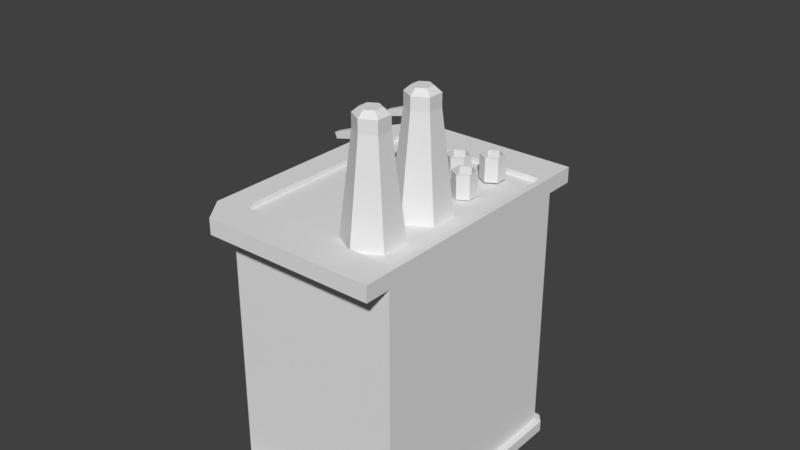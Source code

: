 # Source: ThekeUndPiepser.blend  (saved by Blender 2.79.0; exported with 4.5.12 LTS)
import bpy
from mathutils import Matrix  # noqa: F401  (used for matrix-valued properties, if any)

bpy.ops.wm.read_factory_settings(use_empty=True)
scene = bpy.context.scene
scene.name = 'Scene'

# ---- collections
col_collection_1 = bpy.data.collections.new('Collection 1'); scene.collection.children.link(col_collection_1)

# ---- materials (node trees are filled in below, after node groups)
mat_material = bpy.data.materials.new('Material')
mat_material.alpha_threshold = 0.0
mat_material.use_transparent_shadow = False
mat_material.roughness = 0.5
mat_material.line_color = (0.0, 0.0, 0.0, 1.0)
mat_material_001 = bpy.data.materials.new('Material.001')
mat_material_001.alpha_threshold = 0.0
mat_material_001.use_transparent_shadow = False
mat_material_001.roughness = 0.5
mat_material_001.line_color = (0.0, 0.0, 0.0, 1.0)
mat_material_002 = bpy.data.materials.new('Material.002')
mat_material_002.alpha_threshold = 0.0
mat_material_002.use_transparent_shadow = False
mat_material_002.roughness = 0.5
mat_material_002.line_color = (0.0, 0.0, 0.0, 1.0)
mat_material_003 = bpy.data.materials.new('Material.003')
mat_material_003.alpha_threshold = 0.0
mat_material_003.use_transparent_shadow = False
mat_material_003.roughness = 0.5
mat_material_003.line_color = (0.0, 0.0, 0.0, 1.0)

# ---- material node trees

# ---- world
world_world = bpy.data.worlds.new('World'); scene.world = world_world
world_world.color = (0.05088, 0.05088, 0.05088)
world_world.use_sun_shadow = False
world_world.sun_shadow_jitter_overblur = 0.0
world_world.cycles.sampling_method = 'MANUAL'

# ---- meshes
me_cube_005 = bpy.data.meshes.new('Cube.005')
me_cube_005.from_pydata([(-1.0, -1.0, -1.479), (-1.0, -1.0, 1.0), (-1.0, 1.0, -1.479), (-1.0, 1.0, 1.0), (0.5542, -1.0, -1.479), (0.5542, -1.0, 1.0), (0.5542, 1.0, -1.479), (0.5542, 1.0, 1.0), (-1.0, -1.0, 0.861), (-1.0, 1.0, 0.861), (0.5542, 1.0, 0.861), (0.5542, -1.0, 0.861), (-1.0, 1.27, 1.0), (0.5542, 1.27, 1.0), (-1.0, 1.27, 0.861), (0.5542, 1.27, 0.861), (-1.0, -1.235, 0.861), (-1.0, -1.235, 1.0), (0.5542, -1.235, 1.0), (0.5542, -1.235, 0.861), (-1.0, 1.0, -1.381), (0.5542, 1.0, -1.381), (0.5542, -1.0, -1.381), (-1.0, -1.0, -1.381), (0.6197, 1.0, -1.381), (0.6197, 1.0, -1.479), (0.6197, -1.0, -1.479), (0.6197, -1.0, -1.381), (0.5542, -1.109, -1.381), (0.5542, -1.109, -1.479), (-1.0, -1.109, -1.479), (-1.0, -1.109, -1.381), (-1.0, 1.078, -1.381), (-1.0, 1.078, -1.479), (0.5542, 1.078, -1.479), (0.5542, 1.078, -1.381), (-1.073, 1.0, -1.479), (-1.073, -1.0, -1.479), (-1.073, 1.0, -1.381), (-1.073, -1.0, -1.381), (-1.174, -1.0, 0.861), (-1.174, -1.0, 1.0), (-1.174, 1.0, 1.0), (-1.174, 1.0, 0.861), (-0.9432, -0.927, 1.0), (-0.9432, 0.927, 1.0), (0.4974, 0.927, 1.0), (0.4974, -0.927, 1.0), (-0.9432, -0.927, 0.9555), (-0.9432, 0.927, 0.9555), (0.4974, 0.927, 0.9555), (0.4974, -0.927, 0.9555)], [], [(1, 3, 42, 41), (14, 43, 42, 12), (10, 7, 5, 11), (11, 5, 18, 19), (2, 6, 4, 0), (3, 1, 44, 45), (22, 11, 8, 23), (21, 10, 11, 22), (20, 9, 10, 21), (23, 8, 9, 20), (14, 12, 13, 15), (10, 9, 14, 15), (3, 7, 13, 12), (7, 10, 15, 13), (19, 18, 17, 16), (5, 1, 17, 18), (8, 11, 19, 16), (41, 40, 16, 17), (39, 31, 23), (28, 29, 26, 27), (28, 27, 22), (37, 30, 31, 39), (25, 24, 27, 26), (26, 29, 4), (21, 22, 27, 24), (4, 6, 25, 26), (29, 28, 31, 30), (30, 37, 0), (0, 4, 29, 30), (22, 23, 31, 28), (33, 32, 35, 34), (6, 2, 33, 34), (2, 36, 33), (20, 21, 35, 32), (37, 39, 38, 36), (2, 0, 37, 36), (23, 20, 38, 39), (32, 38, 20), (32, 38, 36, 33), (21, 24, 35), (25, 34, 35, 24), (6, 34, 25), (40, 41, 42, 43), (40, 8, 16), (17, 1, 41), (9, 8, 40, 43), (12, 42, 3), (9, 43, 14), (47, 46, 50, 51), (1, 5, 47, 44), (7, 3, 45, 46), (5, 7, 46, 47), (50, 49, 48, 51), (45, 44, 48, 49), (44, 47, 51, 48), (46, 45, 49, 50)])
me_cube_005.use_remesh_preserve_volume = False
me_cube_005.use_remesh_preserve_attributes = False
me_cube_005.use_mirror_vertex_groups = False
me_cube_005.update()
me_cylinder_005 = bpy.data.meshes.new('Cylinder.005')
me_cylinder_005.from_pydata([(0.0, 1.0, -1.0), (-8.608e-09, 0.5667, 2.486), (0.866, 0.5, -1.0), (0.4908, 0.2834, 2.486), (0.866, -0.5, -1.0), (0.4908, -0.2834, 2.486), (-8.742e-08, -1.0, -1.0), (-5.815e-08, -0.5667, 2.486), (-0.866, -0.5, -1.0), (-0.4908, -0.2834, 2.486), (-0.866, 0.5, -1.0), (-0.4908, 0.2834, 2.486), (0.4908, 0.2834, 2.935), (-8.608e-09, 0.5667, 2.935), (0.4908, -0.2834, 2.935), (-5.815e-08, -0.5667, 2.935), (-0.4908, -0.2834, 2.935), (-0.4908, 0.2834, 2.935), (0.2929, 0.1691, 3.13), (-2.116e-08, 0.3382, 3.13), (0.2929, -0.1691, 3.13), (-5.073e-08, -0.3382, 3.13), (-0.2929, -0.1691, 3.13), (-0.2929, 0.1691, 3.13), (-1.219, -0.09866, 1.892), (-1.284, -0.09866, 2.072), (-1.219, 0.09254, 1.892), (-1.284, 0.09254, 2.072), (-0.4709, -0.1597, 2.097), (-0.4497, -0.1597, 2.392), (-0.4709, 0.1536, 2.097), (-0.4497, 0.1536, 2.392)], [], [(0, 1, 3, 2), (2, 3, 5, 4), (4, 5, 7, 6), (6, 7, 9, 8), (1, 11, 17, 13), (8, 9, 11, 10), (10, 11, 1, 0), (0, 2, 4, 6, 8, 10), (17, 16, 22, 23), (9, 7, 15, 16), (5, 3, 12, 14), (11, 9, 16, 17), (3, 1, 13, 12), (7, 5, 14, 15), (18, 19, 23, 22, 21, 20), (15, 14, 20, 21), (12, 13, 19, 18), (13, 17, 23, 19), (16, 15, 21, 22), (14, 12, 18, 20), (24, 25, 27, 26), (26, 27, 31, 30), (28, 29, 25, 24), (26, 30, 28, 24), (31, 27, 25, 29)])
me_cylinder_005.use_remesh_preserve_volume = False
me_cylinder_005.use_remesh_preserve_attributes = False
me_cylinder_005.use_mirror_vertex_groups = False
me_cylinder_005.update()
me_cylinder_001 = bpy.data.meshes.new('Cylinder.001')
me_cylinder_001.from_pydata([(0.0, 1.0, -1.0), (-8.608e-09, 0.5667, 2.486), (0.866, 0.5, -1.0), (0.4908, 0.2834, 2.486), (0.866, -0.5, -1.0), (0.4908, -0.2834, 2.486), (-8.742e-08, -1.0, -1.0), (-5.815e-08, -0.5667, 2.486), (-0.866, -0.5, -1.0), (-0.4908, -0.2834, 2.486), (-0.866, 0.5, -1.0), (-0.4908, 0.2834, 2.486), (0.4908, 0.2834, 2.935), (-8.608e-09, 0.5667, 2.935), (0.4908, -0.2834, 2.935), (-5.815e-08, -0.5667, 2.935), (-0.4908, -0.2834, 2.935), (-0.4908, 0.2834, 2.935), (0.2929, 0.1691, 3.13), (-2.116e-08, 0.3382, 3.13), (0.2929, -0.1691, 3.13), (-5.073e-08, -0.3382, 3.13), (-0.2929, -0.1691, 3.13), (-0.2929, 0.1691, 3.13), (-1.219, -0.09866, 1.892), (-1.284, -0.09866, 2.072), (-1.219, 0.09254, 1.892), (-1.284, 0.09254, 2.072), (-0.4709, -0.1597, 2.097), (-0.4497, -0.1597, 2.392), (-0.4709, 0.1536, 2.097), (-0.4497, 0.1536, 2.392)], [], [(0, 1, 3, 2), (2, 3, 5, 4), (4, 5, 7, 6), (6, 7, 9, 8), (1, 11, 17, 13), (8, 9, 11, 10), (10, 11, 1, 0), (0, 2, 4, 6, 8, 10), (17, 16, 22, 23), (9, 7, 15, 16), (5, 3, 12, 14), (11, 9, 16, 17), (3, 1, 13, 12), (7, 5, 14, 15), (18, 19, 23, 22, 21, 20), (15, 14, 20, 21), (12, 13, 19, 18), (13, 17, 23, 19), (16, 15, 21, 22), (14, 12, 18, 20), (24, 25, 27, 26), (26, 27, 31, 30), (28, 29, 25, 24), (26, 30, 28, 24), (31, 27, 25, 29)])
me_cylinder_001.use_remesh_preserve_volume = False
me_cylinder_001.use_remesh_preserve_attributes = False
me_cylinder_001.use_mirror_vertex_groups = False
me_cylinder_001.update()
me_cylinder_002 = bpy.data.meshes.new('Cylinder.002')
me_cylinder_002.from_pydata([(-0.007753, 1.009, -1.078), (-0.007753, 1.009, 0.9215), (0.8583, 0.5093, -1.078), (0.8583, 0.5093, 0.9215), (0.8583, -0.4907, -1.078), (0.8583, -0.4907, 0.9215), (-0.007753, -0.9907, -1.078), (-0.007753, -0.9907, 0.9215), (-0.8738, -0.4907, -1.078), (-0.8738, -0.4907, 0.9215), (-0.8738, 0.5093, -1.078), (-0.8738, 0.5093, 0.9215), (0.007753, 0.8364, -0.7673), (0.007753, 0.8364, 0.9242), (0.7402, 0.4136, -0.7673), (0.7402, 0.4136, 0.9242), (0.7402, -0.4322, -0.7673), (0.7402, -0.4322, 0.9242), (0.007753, -0.8551, -0.7673), (0.007753, -0.8551, 0.9242), (-0.7247, -0.4322, -0.7673), (-0.7247, -0.4322, 0.9242), (-0.7247, 0.4136, -0.7673), (-0.7247, 0.4136, 0.9242)], [], [(0, 1, 3, 2), (2, 3, 5, 4), (4, 5, 7, 6), (6, 7, 9, 8), (8, 9, 11, 10), (10, 11, 1, 0), (12, 13, 15, 14), (14, 15, 17, 16), (16, 17, 19, 18), (18, 19, 21, 20), (20, 21, 23, 22), (22, 23, 13, 12), (9, 21, 23, 11), (7, 19, 21, 9), (5, 17, 19, 7), (3, 15, 17, 5), (1, 13, 15, 3), (11, 23, 13, 1), (12, 14, 16, 18), (18, 20, 22, 12), (0, 2, 4, 10), (4, 6, 8, 10)])
me_cylinder_002.use_remesh_preserve_volume = False
me_cylinder_002.use_remesh_preserve_attributes = False
me_cylinder_002.use_mirror_vertex_groups = False
me_cylinder_002.update()
me_cylinder_003 = bpy.data.meshes.new('Cylinder.003')
me_cylinder_003.from_pydata([(-0.007753, 1.009, -1.078), (-0.007753, 1.009, 0.9215), (0.8583, 0.5093, -1.078), (0.8583, 0.5093, 0.9215), (0.8583, -0.4907, -1.078), (0.8583, -0.4907, 0.9215), (-0.007753, -0.9907, -1.078), (-0.007753, -0.9907, 0.9215), (-0.8738, -0.4907, -1.078), (-0.8738, -0.4907, 0.9215), (-0.8738, 0.5093, -1.078), (-0.8738, 0.5093, 0.9215), (0.007753, 0.8364, -0.7673), (0.007753, 0.8364, 0.9242), (0.7402, 0.4136, -0.7673), (0.7402, 0.4136, 0.9242), (0.7402, -0.4322, -0.7673), (0.7402, -0.4322, 0.9242), (0.007753, -0.8551, -0.7673), (0.007753, -0.8551, 0.9242), (-0.7247, -0.4322, -0.7673), (-0.7247, -0.4322, 0.9242), (-0.7247, 0.4136, -0.7673), (-0.7247, 0.4136, 0.9242)], [], [(0, 1, 3, 2), (2, 3, 5, 4), (4, 5, 7, 6), (6, 7, 9, 8), (8, 9, 11, 10), (10, 11, 1, 0), (12, 13, 15, 14), (14, 15, 17, 16), (16, 17, 19, 18), (18, 19, 21, 20), (20, 21, 23, 22), (22, 23, 13, 12), (9, 21, 23, 11), (7, 19, 21, 9), (5, 17, 19, 7), (3, 15, 17, 5), (1, 13, 15, 3), (11, 23, 13, 1), (12, 14, 16, 18), (18, 20, 22, 12), (0, 2, 4, 10), (4, 6, 8, 10)])
me_cylinder_003.use_remesh_preserve_volume = False
me_cylinder_003.use_remesh_preserve_attributes = False
me_cylinder_003.use_mirror_vertex_groups = False
me_cylinder_003.update()
me_cylinder_004 = bpy.data.meshes.new('Cylinder.004')
me_cylinder_004.from_pydata([(-0.007753, 1.009, -1.078), (-0.007753, 1.009, 0.9215), (0.8583, 0.5093, -1.078), (0.8583, 0.5093, 0.9215), (0.8583, -0.4907, -1.078), (0.8583, -0.4907, 0.9215), (-0.007753, -0.9907, -1.078), (-0.007753, -0.9907, 0.9215), (-0.8738, -0.4907, -1.078), (-0.8738, -0.4907, 0.9215), (-0.8738, 0.5093, -1.078), (-0.8738, 0.5093, 0.9215), (0.007753, 0.8364, -0.7673), (0.007753, 0.8364, 0.9242), (0.7402, 0.4136, -0.7673), (0.7402, 0.4136, 0.9242), (0.7402, -0.4322, -0.7673), (0.7402, -0.4322, 0.9242), (0.007753, -0.8551, -0.7673), (0.007753, -0.8551, 0.9242), (-0.7247, -0.4322, -0.7673), (-0.7247, -0.4322, 0.9242), (-0.7247, 0.4136, -0.7673), (-0.7247, 0.4136, 0.9242)], [], [(0, 1, 3, 2), (2, 3, 5, 4), (4, 5, 7, 6), (6, 7, 9, 8), (8, 9, 11, 10), (10, 11, 1, 0), (12, 13, 15, 14), (14, 15, 17, 16), (16, 17, 19, 18), (18, 19, 21, 20), (20, 21, 23, 22), (22, 23, 13, 12), (9, 21, 23, 11), (7, 19, 21, 9), (5, 17, 19, 7), (3, 15, 17, 5), (1, 13, 15, 3), (11, 23, 13, 1), (12, 14, 16, 18), (18, 20, 22, 12), (0, 2, 4, 10), (4, 6, 8, 10)])
me_cylinder_004.use_remesh_preserve_volume = False
me_cylinder_004.use_remesh_preserve_attributes = False
me_cylinder_004.use_mirror_vertex_groups = False
me_cylinder_004.update()
me_cylinder = bpy.data.meshes.new('Cylinder')
me_cylinder.from_pydata([(0.0, 1.0, -1.0), (0.0, 1.0, 1.0), (0.866, 0.5, -1.0), (0.866, 0.5, 1.0), (0.866, -0.5, -1.0), (0.866, -0.5, 1.0), (-8.742e-08, -1.0, -1.0), (-8.742e-08, -1.0, 1.0), (0.0, 1.0, 1.578), (0.676, 0.5, 1.328), (0.676, -0.5, 1.328), (-8.742e-08, -1.0, 1.578), (0.0, 1.0, -1.667), (0.676, 0.5, -1.374), (0.676, -0.5, -1.374), (-8.742e-08, -1.0, -1.667), (-0.2603, 1.0, -1.0), (-0.2603, 1.0, 1.0), (-0.2603, -1.0, -1.0), (-0.2603, -1.0, 1.0), (-0.2603, 1.0, 1.578), (-0.2603, -1.0, 1.578), (-0.2603, 1.0, -1.667), (-0.2603, -1.0, -1.667), (0.0, 1.0, -2.038), (-8.742e-08, -1.0, -2.038), (-0.2603, 1.0, -2.038), (-0.2603, -1.0, -2.038), (0.0, 1.0, 2.034), (-8.742e-08, -1.0, 2.034), (-0.2603, 1.0, 2.034), (-0.2603, -1.0, 2.034)], [], [(0, 1, 3, 2), (2, 3, 5, 4), (4, 5, 7, 6), (5, 3, 9, 10), (9, 8, 11, 10), (3, 1, 8, 9), (8, 1, 17, 20), (7, 5, 10, 11), (4, 6, 15, 14), (2, 4, 14, 13), (0, 2, 13, 12), (12, 13, 14, 15), (12, 15, 25, 24), (1, 0, 16, 17), (15, 6, 18, 23), (6, 7, 19, 18), (7, 11, 21, 19), (0, 12, 22, 16), (24, 25, 27, 26), (15, 23, 27, 25), (22, 12, 24, 26), (29, 28, 30, 31), (11, 8, 28, 29), (8, 20, 30, 28), (21, 11, 29, 31)])
me_cylinder.use_remesh_preserve_volume = False
me_cylinder.use_remesh_preserve_attributes = False
me_cylinder.use_mirror_vertex_groups = False
me_cylinder.update()
me_cube = bpy.data.meshes.new('Cube')
me_cube.from_pydata([(-0.1053, 0.7212, -1.0), (-0.1053, -1.0, -1.0), (-1.0, -1.0, -1.0), (-1.0, 0.7212, -1.0), (-0.1053, 0.7212, 1.698), (-0.1053, -1.0, 1.698), (-1.0, -1.0, 1.698), (-1.0, 0.7212, 1.698)], [], [(0, 1, 2, 3), (4, 7, 6, 5), (0, 4, 5, 1), (1, 5, 6, 2), (2, 6, 7, 3), (4, 0, 3, 7)])
me_cube.materials.append(mat_material)
me_cube.use_remesh_preserve_volume = False
me_cube.use_remesh_preserve_attributes = False
me_cube.use_mirror_vertex_groups = False
me_cube.update()
me_cube_001 = bpy.data.meshes.new('Cube.001')
me_cube_001.from_pydata([(0.4473, 0.4813, -0.5026), (0.4473, -0.4813, -0.5026), (-0.4473, -0.4813, -0.5026), (-0.4473, 0.4813, -0.5026), (0.4473, 0.4813, 0.5026), (0.4473, -0.4813, 0.5026), (-0.4473, -0.4813, 0.5026), (-0.4473, 0.4813, 0.5026)], [], [(0, 1, 2, 3), (4, 7, 6, 5), (0, 4, 5, 1), (1, 5, 6, 2), (2, 6, 7, 3), (4, 0, 3, 7)])
me_cube_001.materials.append(mat_material_001)
me_cube_001.use_remesh_preserve_volume = False
me_cube_001.use_remesh_preserve_attributes = False
me_cube_001.use_mirror_vertex_groups = False
me_cube_001.update()
me_cube_002 = bpy.data.meshes.new('Cube.002')
me_cube_002.from_pydata([(0.4473, 0.4813, -0.5026), (0.4473, -0.4813, -0.5026), (-0.4473, -0.4813, -0.5026), (-0.4473, 0.4813, -0.5026), (0.4473, 0.4813, 0.5026), (0.4473, -0.4813, 0.5026), (-0.4473, -0.4813, 0.5026), (-0.4473, 0.4813, 0.5026)], [], [(0, 1, 2, 3), (4, 7, 6, 5), (0, 4, 5, 1), (1, 5, 6, 2), (2, 6, 7, 3), (4, 0, 3, 7)])
me_cube_002.materials.append(mat_material_002)
me_cube_002.use_remesh_preserve_volume = False
me_cube_002.use_remesh_preserve_attributes = False
me_cube_002.use_mirror_vertex_groups = False
me_cube_002.update()
me_cube_003 = bpy.data.meshes.new('Cube.003')
me_cube_003.from_pydata([(0.4473, 0.4813, -0.5026), (0.4473, -0.4813, -0.5026), (-0.4473, -0.4813, -0.5026), (-0.4473, 0.4813, -0.5026), (0.4473, 0.4813, 0.5026), (0.4473, -0.4813, 0.5026), (-0.4473, -0.4813, 0.5026), (-0.4473, 0.4813, 0.5026)], [], [(0, 1, 2, 3), (4, 7, 6, 5), (0, 4, 5, 1), (1, 5, 6, 2), (2, 6, 7, 3), (4, 0, 3, 7)])
me_cube_003.materials.append(mat_material_003)
me_cube_003.use_remesh_preserve_volume = False
me_cube_003.use_remesh_preserve_attributes = False
me_cube_003.use_mirror_vertex_groups = False
me_cube_003.update()

# ---- objects
ob_mobiltheke = bpy.data.objects.new('MobilTheke', me_cube_005)
ob_pumpkanne_001 = bpy.data.objects.new('PumpKanne.001', me_cylinder_005)
ob_pumpkanne = bpy.data.objects.new('PumpKanne', me_cylinder_001)
ob_becher = bpy.data.objects.new('Becher', me_cylinder_002)
ob_becher_001 = bpy.data.objects.new('Becher.001', me_cylinder_003)
ob_becher_002 = bpy.data.objects.new('Becher.002', me_cylinder_004)
ob_blinklampe = bpy.data.objects.new('BlinkLampe', me_cylinder)
ob_piepsdings = bpy.data.objects.new('PiepsDings', me_cube)
ob_taste_mitte = bpy.data.objects.new('Taste_mitte', me_cube_001)
ob_taste_oben = bpy.data.objects.new('Taste_oben', me_cube_002)
ob_taste_unten = bpy.data.objects.new('Taste_unten', me_cube_003)

# ---- transforms, parenting, visibility, modifiers, constraints
ob_mobiltheke.location = (5.734, -5.898, 3.834)
ob_mobiltheke.scale = (2.675, 2.675, 2.675)
ob_mobiltheke.lineart.crease_threshold = 0.0
ob_pumpkanne_001.parent = ob_mobiltheke
ob_pumpkanne_001.matrix_parent_inverse = Matrix(((0.3738, -2.98e-08, 0.0, -2.143), (3.285e-08, 0.3738, 0.0, 2.205), (-2.742e-10, 0.0, 0.3738, -0.3922), (0.0, 0.0, 0.0, 1.0)))
ob_pumpkanne_001.location = (6.008, -6.137, 4.259)
ob_pumpkanne_001.scale = (0.6708, 0.6708, 0.6708)
ob_pumpkanne_001.lineart.crease_threshold = 0.0
ob_pumpkanne.parent = ob_mobiltheke
ob_pumpkanne.matrix_parent_inverse = Matrix(((0.3738, -2.98e-08, 0.0, -2.143), (3.285e-08, 0.3738, 0.0, 2.205), (-2.742e-10, 0.0, 0.3738, -0.3922), (0.0, 0.0, 0.0, 1.0)))
ob_pumpkanne.location = (6.008, -7.643, 4.259)
ob_pumpkanne.scale = (0.6708, 0.6708, 0.6708)
ob_pumpkanne.lineart.crease_threshold = 0.0
ob_becher.parent = ob_mobiltheke
ob_becher.matrix_parent_inverse = Matrix(((0.3738, -2.98e-08, 0.0, -2.143), (3.285e-08, 0.3738, 0.0, 2.205), (-2.742e-10, 0.0, 0.3738, -0.3922), (0.0, 0.0, 0.0, 1.0)))
ob_becher.location = (6.191, -3.95, 3.974)
ob_becher.scale = (0.2834, 0.2834, 0.2834)
ob_becher.lineart.crease_threshold = 0.0
ob_becher_001.parent = ob_mobiltheke
ob_becher_001.matrix_parent_inverse = Matrix(((0.3738, -2.98e-08, 0.0, -2.143), (3.285e-08, 0.3738, 0.0, 2.205), (-2.742e-10, 0.0, 0.3738, -0.3922), (0.0, 0.0, 0.0, 1.0)))
ob_becher_001.location = (5.56, -4.323, 3.932)
ob_becher_001.scale = (0.2834, 0.2834, 0.2834)
ob_becher_001.lineart.crease_threshold = 0.0
ob_becher_002.parent = ob_mobiltheke
ob_becher_002.matrix_parent_inverse = Matrix(((0.3738, -2.98e-08, 0.0, -2.143), (3.285e-08, 0.3738, 0.0, 2.205), (-2.742e-10, 0.0, 0.3738, -0.3922), (0.0, 0.0, 0.0, 1.0)))
ob_becher_002.location = (6.194, -4.955, 3.937)
ob_becher_002.scale = (0.2834, 0.2834, 0.2834)
ob_becher_002.lineart.crease_threshold = 0.0
ob_blinklampe.location = (-0.2177, 1.13, 0.5416)
ob_blinklampe.scale = (0.4079, 0.4079, 0.4079)
ob_blinklampe.lineart.crease_threshold = 0.0
ob_piepsdings.location = (0.0, 0.0, 0.0)
ob_piepsdings.scale = (0.3535, 0.3535, 0.3535)
ob_piepsdings.lock_rotations_4d = False
ob_piepsdings.empty_display_type = 'ARROWS'
ob_piepsdings.lineart.crease_threshold = 0.0
ob_taste_mitte.parent = ob_piepsdings
ob_taste_mitte.matrix_parent_inverse = Matrix(((2.829, 0.0, 0.0, 0.0), (0.0, 2.829, 0.0, 0.0), (0.0, 0.0, 2.829, 0.0), (0.0, 0.0, 0.0, 1.0)))
ob_taste_mitte.location = (-0.05999, 0.09066, 0.228)
ob_taste_mitte.scale = (0.1736, 0.1736, 0.1736)
ob_taste_mitte.lock_rotations_4d = False
ob_taste_mitte.empty_display_type = 'ARROWS'
ob_taste_mitte.lineart.crease_threshold = 0.0
ob_taste_oben.parent = ob_piepsdings
ob_taste_oben.matrix_parent_inverse = Matrix(((2.829, 0.0, 0.0, 0.0), (0.0, 2.829, 0.0, 0.0), (0.0, 0.0, 2.829, 0.0), (0.0, 0.0, 0.0, 1.0)))
ob_taste_oben.location = (-0.05999, 0.09066, 0.4409)
ob_taste_oben.scale = (0.1736, 0.1736, 0.1736)
ob_taste_oben.lock_rotations_4d = False
ob_taste_oben.empty_display_type = 'ARROWS'
ob_taste_oben.lineart.crease_threshold = 0.0
ob_taste_unten.parent = ob_piepsdings
ob_taste_unten.matrix_parent_inverse = Matrix(((2.829, 0.0, 0.0, 0.0), (0.0, 2.829, 0.0, 0.0), (0.0, 0.0, 2.829, 0.0), (0.0, 0.0, 0.0, 1.0)))
ob_taste_unten.location = (-0.05999, 0.09066, 0.02379)
ob_taste_unten.scale = (0.1736, 0.1736, 0.1736)
ob_taste_unten.lock_rotations_4d = False
ob_taste_unten.empty_display_type = 'ARROWS'
ob_taste_unten.lineart.crease_threshold = 0.0

# ---- collection membership
col_collection_1.objects.link(ob_mobiltheke)
col_collection_1.objects.link(ob_pumpkanne_001)
col_collection_1.objects.link(ob_pumpkanne)
col_collection_1.objects.link(ob_becher)
col_collection_1.objects.link(ob_becher_001)
col_collection_1.objects.link(ob_becher_002)
col_collection_1.objects.link(ob_blinklampe)
col_collection_1.objects.link(ob_piepsdings)
col_collection_1.objects.link(ob_taste_mitte)
col_collection_1.objects.link(ob_taste_oben)
col_collection_1.objects.link(ob_taste_unten)

# ---- scene / render settings (as saved in the file)
scene.frame_start = 1; scene.frame_end = 250; scene.frame_set(1)
scene.render.engine = 'BLENDER_EEVEE_NEXT'
scene.render.resolution_percentage = 50
scene.render.dither_intensity = 0.0
scene.cycles.use_denoising = False
scene.cycles.samples = 128
scene.cycles.sampling_pattern = 'TABULATED_SOBOL'
scene.cycles.use_adaptive_sampling = False
scene.cycles.use_light_tree = False
scene.cycles.blur_glossy = 0.0
scene.cycles.sample_clamp_indirect = 0.0
scene.view_settings.view_transform = 'Standard'
bpy.context.view_layer.update()

# ---- added for rendering (the .blend has no active camera and no usable light): camera, sun
cam_auto = bpy.data.cameras.new('AutoCamera')
cam_auto.lens = 50.0
cam_auto.sensor_width = 36.0
cam_auto.clip_end = 1000.0
ob_auto_camera = bpy.data.objects.new('AutoCamera', cam_auto)
scene.collection.objects.link(ob_auto_camera)
ob_auto_camera.location = (18.5952, -21.9237, 16.456)
ob_auto_camera.rotation_euler = (1.09748, -7.21219e-08, 0.694738)
scene.camera = ob_auto_camera
light_auto_sun = bpy.data.lights.new('AutoSun', 'SUN')
light_auto_sun.energy = 3.0
light_auto_sun.angle = 0.0523599
ob_auto_sun = bpy.data.objects.new('AutoSun', light_auto_sun)
scene.collection.objects.link(ob_auto_sun)
ob_auto_sun.rotation_euler = (0.872665, 0.174533, 0.523599)
bpy.context.view_layer.update()
